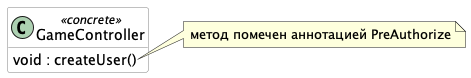

The diagram above was rendered by PlantUML. Its source (embedded in the PNG):
@startuml annotationPreAuthorizeTest
hide empty members
skinparam componentStyle uml2

skinparam component {
  BorderColor #grey
  BackgroundColor #white
}

skinparam class {
  BorderColor #grey
  BackgroundColor #white
}

class GameController <<concrete>> {
void : createUser() 
}
note right of GameController::createUser()
  метод помечен аннотацией PreAuthorize
end note

@enduml